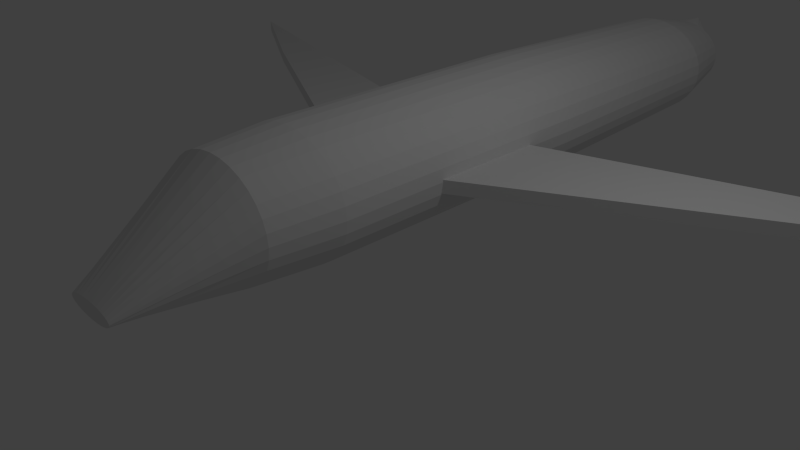 # Source: Jet.blend  (saved by Blender 2.73.0; exported with 4.5.12 LTS)
import bpy
from mathutils import Matrix  # noqa: F401  (used for matrix-valued properties, if any)

bpy.ops.wm.read_factory_settings(use_empty=True)
scene = bpy.context.scene
scene.name = 'Scene'

# ---- collections
col_collection_1 = bpy.data.collections.new('Collection 1'); scene.collection.children.link(col_collection_1)

# ---- world
world_world = bpy.data.worlds.new('World'); scene.world = world_world
world_world.color = (0.05088, 0.05088, 0.05088)
world_world.use_sun_shadow = False
world_world.sun_shadow_jitter_overblur = 0.0
world_world.cycles.sampling_method = 'MANUAL'
world_world.cycles.sample_map_resolution = 256

# ---- cameras
cam_camera = bpy.data.cameras.new('Camera')
cam_camera.clip_end = 100.0
cam_camera.lens = 35.0
cam_camera.sensor_width = 32.0
cam_camera.sensor_height = 18.0
cam_camera.ortho_scale = 7.314
cam_camera.dof.focus_distance = 0.0
cam_camera.dof.aperture_fstop = 128.0

# ---- lights
light_lamp = bpy.data.lights.new('Lamp', 'POINT')
light_lamp.transmission_factor = 0.0
light_lamp.cutoff_distance = 30.0
light_lamp.energy = 100.0
light_lamp.shadow_buffer_clip_start = 1.001
light_lamp.shadow_soft_size = 0.1
light_lamp.shadow_maximum_resolution = 0.006
light_lamp.use_absolute_resolution = True
light_lamp.cycles.use_multiple_importance_sampling = False

# ---- meshes
me_cube_002 = bpy.data.meshes.new('Cube.002')
me_cube_002.from_pydata([(-0.3581, 0.7824, -1.0), (-1.159, 1.724, -1.0), (1.071, 1.385, -1.0), (1.201, -0.7666, -1.0), (-0.3581, 0.7824, 1.0), (-1.159, 1.724, 1.0), (1.071, 1.385, 1.0), (1.201, -0.7666, 1.0)], [], [(4, 5, 1, 0), (5, 6, 2, 1), (6, 7, 3, 2), (7, 4, 0, 3), (0, 1, 2, 3), (7, 6, 5, 4)])
me_cube_002.use_remesh_preserve_volume = False
me_cube_002.use_remesh_preserve_attributes = False
me_cube_002.use_mirror_vertex_groups = False
me_cube_002.update()
me_cube_001 = bpy.data.meshes.new('Cube.001')
me_cube_001.from_pydata([(-0.3581, 0.7824, -1.0), (-1.159, 1.724, -1.0), (1.071, 1.385, -1.0), (1.201, -0.7666, -1.0), (-0.3581, 0.7824, 1.0), (-1.159, 1.724, 1.0), (1.071, 1.385, 1.0), (1.201, -0.7666, 1.0)], [], [(4, 5, 1, 0), (5, 6, 2, 1), (6, 7, 3, 2), (7, 4, 0, 3), (0, 1, 2, 3), (7, 6, 5, 4)])
me_cube_001.use_remesh_preserve_volume = False
me_cube_001.use_remesh_preserve_attributes = False
me_cube_001.use_mirror_vertex_groups = False
me_cube_001.update()
me_circle = bpy.data.meshes.new('Circle')
me_circle.from_pydata([(0.0, 1.0, 1.589), (-0.1951, 0.9808, 1.589), (-0.3827, 0.9239, 1.589), (-0.5556, 0.8315, 1.589), (-0.7071, 0.7071, 1.589), (-0.8315, 0.5556, 1.589), (-0.9239, 0.3827, 1.589), (-0.9808, 0.1951, 1.589), (-1.0, 1.449e-07, 1.589), (-0.9808, -0.1951, 1.589), (-0.9239, -0.3827, 1.589), (-0.8315, -0.5556, 1.589), (-0.7071, -0.7071, 1.589), (-0.5556, -0.8315, 1.589), (-0.3827, -0.9239, 1.589), (-0.1951, -0.9808, 1.589), (3.258e-07, -1.0, 1.589), (0.1951, -0.9808, 1.589), (0.3827, -0.9239, 1.589), (0.5556, -0.8315, 1.589), (0.7071, -0.7071, 1.589), (0.8315, -0.5556, 1.589), (0.9239, -0.3827, 1.589), (0.9808, -0.1951, 1.589), (1.0, 1.035e-06, 1.589), (0.9808, 0.1951, 1.589), (0.9239, 0.3827, 1.589), (0.8315, 0.5556, 1.589), (0.7071, 0.7071, 1.589), (0.5556, 0.8315, 1.589), (0.3827, 0.9239, 1.589), (0.1951, 0.9808, 1.589), (0.0, 1.0, -2.218), (-0.1951, 0.9808, -2.218), (-0.3827, 0.9239, -2.218), (-0.5556, 0.8315, -2.218), (-0.7071, 0.7071, -2.218), (-0.8315, 0.5556, -2.218), (-0.9239, 0.3827, -2.218), (-0.9808, 0.1951, -2.218), (-1.0, -2.144e-08, -2.218), (-0.9808, -0.1951, -2.218), (-0.9239, -0.3827, -2.218), (-0.8315, -0.5556, -2.218), (-0.7071, -0.7071, -2.218), (-0.5556, -0.8315, -2.218), (-0.3827, -0.9239, -2.218), (-0.1951, -0.9808, -2.218), (3.258e-07, -1.0, -2.218), (0.1951, -0.9808, -2.218), (0.3827, -0.9239, -2.218), (0.5556, -0.8315, -2.218), (0.7071, -0.7071, -2.218), (0.8315, -0.5556, -2.218), (0.9239, -0.3827, -2.218), (0.9808, -0.1951, -2.218), (1.0, 8.687e-07, -2.218), (0.9808, 0.1951, -2.218), (0.9239, 0.3827, -2.218), (0.8315, 0.5556, -2.218), (0.7071, 0.7071, -2.218), (0.5556, 0.8315, -2.218), (0.3827, 0.9239, -2.218), (0.1951, 0.9808, -2.218), (-1.489e-08, 0.8746, -5.702), (-0.1706, 0.8578, -5.702), (-0.3347, 0.808, -5.702), (-0.4859, 0.7272, -5.702), (-0.6184, 0.6184, -5.702), (-0.7272, 0.4859, -5.702), (-0.808, 0.3347, -5.702), (-0.8578, 0.1706, -5.702), (-0.8746, -1.469e-07, -5.702), (-0.8578, -0.1706, -5.702), (-0.808, -0.3347, -5.702), (-0.7272, -0.4859, -5.702), (-0.6184, -0.6184, -5.702), (-0.4859, -0.7272, -5.702), (-0.3347, -0.808, -5.702), (-0.1706, -0.8578, -5.702), (2.701e-07, -0.8746, -5.702), (0.1706, -0.8578, -5.702), (0.3347, -0.808, -5.702), (0.4859, -0.7272, -5.702), (0.6184, -0.6184, -5.702), (0.7272, -0.4859, -5.702), (0.808, -0.3347, -5.702), (0.8578, -0.1706, -5.702), (0.8746, 6.316e-07, -5.702), (0.8578, 0.1706, -5.702), (0.808, 0.3347, -5.702), (0.7272, 0.4859, -5.702), (0.6184, 0.6184, -5.702), (0.4859, 0.7272, -5.702), (0.3347, 0.808, -5.702), (0.1706, 0.8578, -5.702), (-4.745e-08, 0.623, -6.687), (-0.1215, 0.611, -6.687), (-0.2384, 0.5756, -6.687), (-0.3461, 0.518, -6.687), (-0.4405, 0.4405, -6.687), (-0.518, 0.3461, -6.687), (-0.5756, 0.2384, -6.687), (-0.611, 0.1215, -6.687), (-0.623, -1.376e-07, -6.687), (-0.611, -0.1215, -6.687), (-0.5756, -0.2384, -6.687), (-0.518, -0.3461, -6.687), (-0.4405, -0.4405, -6.687), (-0.3461, -0.518, -6.687), (-0.2384, -0.5756, -6.687), (-0.1215, -0.611, -6.687), (1.555e-07, -0.623, -6.687), (0.1215, -0.611, -6.687), (0.2384, -0.5756, -6.687), (0.3461, -0.518, -6.687), (0.4405, -0.4405, -6.687), (0.518, -0.3461, -6.687), (0.5756, -0.2384, -6.687), (0.611, -0.1215, -6.687), (0.623, 4.169e-07, -6.687), (0.611, 0.1215, -6.687), (0.5756, 0.2384, -6.687), (0.518, 0.3461, -6.687), (0.4405, 0.4405, -6.687), (0.3461, 0.518, -6.687), (0.2384, 0.5756, -6.687), (0.1215, 0.611, -6.687), (-8.917e-08, 0.623, -7.069), (-0.0244, 0.611, -7.069), (-0.04785, 0.5756, -7.069), (-0.06947, 0.518, -7.069), (-0.08842, 0.4405, -7.069), (-0.104, 0.3461, -7.069), (-0.1155, 0.2384, -7.069), (-0.1226, 0.1215, -7.069), (-0.125, -1.543e-07, -7.069), (-0.1226, -0.1215, -7.069), (-0.1155, -0.2384, -7.069), (-0.104, -0.3461, -7.069), (-0.08842, -0.4405, -7.069), (-0.06947, -0.518, -7.069), (-0.04785, -0.5756, -7.069), (-0.02439, -0.611, -7.069), (-4.843e-08, -0.623, -7.069), (0.02439, -0.611, -7.069), (0.04785, -0.5756, -7.069), (0.06947, -0.518, -7.069), (0.08842, -0.4405, -7.069), (0.104, -0.3461, -7.069), (0.1155, -0.2384, -7.069), (0.1226, -0.1215, -7.069), (0.125, 4.003e-07, -7.069), (0.1226, 0.1215, -7.069), (0.1155, 0.2384, -7.069), (0.104, 0.3461, -7.069), (0.08842, 0.4405, -7.069), (0.06947, 0.518, -7.069), (0.04785, 0.5756, -7.069), (0.02439, 0.611, -7.069), (-1.011e-08, 0.9149, 2.53), (-0.1785, 0.8973, 2.53), (-0.3501, 0.8452, 2.53), (-0.5083, 0.7607, 2.53), (-0.6469, 0.6469, 2.53), (-0.7607, 0.5083, 2.53), (-0.8452, 0.3501, 2.53), (-0.8973, 0.1785, 2.53), (-0.9149, 2.024e-07, 2.53), (-0.8973, -0.1785, 2.53), (-0.8452, -0.3501, 2.53), (-0.7607, -0.5083, 2.53), (-0.6469, -0.6469, 2.53), (-0.5083, -0.7607, 2.53), (-0.3501, -0.8452, 2.53), (-0.1785, -0.8973, 2.53), (2.88e-07, -0.9149, 2.53), (0.1785, -0.8973, 2.53), (0.3501, -0.8452, 2.53), (0.5083, -0.7607, 2.53), (0.6469, -0.6469, 2.53), (0.7607, -0.5083, 2.53), (0.8452, -0.3501, 2.53), (0.8973, -0.1785, 2.53), (0.9149, 1.017e-06, 2.53), (0.8973, 0.1785, 2.53), (0.8452, 0.3501, 2.53), (0.7607, 0.5083, 2.53), (0.6469, 0.6469, 2.53), (0.5083, 0.7607, 2.53), (0.3501, 0.8452, 2.53), (0.1785, 0.8973, 2.53), (-5.096e-08, -0.4332, 4.042), (-0.07765, -0.4357, 4.042), (-0.1523, -0.443, 4.042), (-0.2211, -0.4549, 4.042), (-0.2814, -0.471, 4.042), (-0.3309, -0.4905, 4.042), (-0.3677, -0.5128, 4.042), (-0.3904, -0.537, 4.042), (-0.398, -0.5621, 4.042), (-0.3904, -0.5873, 4.042), (-0.3677, -0.6115, 4.042), (-0.3309, -0.6338, 4.042), (-0.2814, -0.6533, 4.042), (-0.2211, -0.6694, 4.042), (-0.1523, -0.6813, 4.042), (-0.07765, -0.6886, 4.042), (7.872e-08, -0.6911, 4.042), (0.07765, -0.6886, 4.042), (0.1523, -0.6813, 4.042), (0.2211, -0.6694, 4.042), (0.2814, -0.6533, 4.042), (0.3309, -0.6338, 4.042), (0.3677, -0.6115, 4.042), (0.3904, -0.5873, 4.042), (0.398, -0.5621, 4.042), (0.3904, -0.537, 4.042), (0.3677, -0.5128, 4.042), (0.3309, -0.4905, 4.042), (0.2814, -0.471, 4.042), (0.2211, -0.4549, 4.042), (0.1523, -0.443, 4.042), (0.07765, -0.4357, 4.042)], [], [(22, 23, 55, 54), (0, 1, 33, 32), (11, 12, 44, 43), (31, 0, 32, 63), (20, 21, 53, 52), (9, 10, 42, 41), (29, 30, 62, 61), (18, 19, 51, 50), (7, 8, 40, 39), (27, 28, 60, 59), (16, 17, 49, 48), (5, 6, 38, 37), (25, 26, 58, 57), (3, 4, 36, 35), (14, 15, 47, 46), (23, 24, 56, 55), (1, 2, 34, 33), (12, 13, 45, 44), (21, 22, 54, 53), (10, 11, 43, 42), (30, 31, 63, 62), (19, 20, 52, 51), (8, 9, 41, 40), (28, 29, 61, 60), (17, 18, 50, 49), (6, 7, 39, 38), (26, 27, 59, 58), (4, 5, 37, 36), (15, 16, 48, 47), (24, 25, 57, 56), (2, 3, 35, 34), (13, 14, 46, 45), (63, 32, 64, 95), (52, 53, 85, 84), (41, 42, 74, 73), (61, 62, 94, 93), (50, 51, 83, 82), (39, 40, 72, 71), (59, 60, 92, 91), (48, 49, 81, 80), (37, 38, 70, 69), (57, 58, 90, 89), (35, 36, 68, 67), (46, 47, 79, 78), (55, 56, 88, 87), (33, 34, 66, 65), (44, 45, 77, 76), (53, 54, 86, 85), (42, 43, 75, 74), (62, 63, 95, 94), (51, 52, 84, 83), (40, 41, 73, 72), (60, 61, 93, 92), (49, 50, 82, 81), (38, 39, 71, 70), (58, 59, 91, 90), (36, 37, 69, 68), (47, 48, 80, 79), (56, 57, 89, 88), (34, 35, 67, 66), (45, 46, 78, 77), (54, 55, 87, 86), (32, 33, 65, 64), (43, 44, 76, 75), (86, 87, 119, 118), (64, 65, 97, 96), (75, 76, 108, 107), (95, 64, 96, 127), (84, 85, 117, 116), (73, 74, 106, 105), (93, 94, 126, 125), (82, 83, 115, 114), (71, 72, 104, 103), (91, 92, 124, 123), (80, 81, 113, 112), (69, 70, 102, 101), (89, 90, 122, 121), (67, 68, 100, 99), (78, 79, 111, 110), (87, 88, 120, 119), (65, 66, 98, 97), (76, 77, 109, 108), (85, 86, 118, 117), (74, 75, 107, 106), (94, 95, 127, 126), (83, 84, 116, 115), (72, 73, 105, 104), (92, 93, 125, 124), (81, 82, 114, 113), (70, 71, 103, 102), (90, 91, 123, 122), (68, 69, 101, 100), (79, 80, 112, 111), (88, 89, 121, 120), (66, 67, 99, 98), (77, 78, 110, 109), (120, 121, 153, 152), (98, 99, 131, 130), (109, 110, 142, 141), (118, 119, 151, 150), (96, 97, 129, 128), (107, 108, 140, 139), (127, 96, 128, 159), (116, 117, 149, 148), (105, 106, 138, 137), (125, 126, 158, 157), (114, 115, 147, 146), (103, 104, 136, 135), (123, 124, 156, 155), (112, 113, 145, 144), (101, 102, 134, 133), (121, 122, 154, 153), (99, 100, 132, 131), (110, 111, 143, 142), (119, 120, 152, 151), (97, 98, 130, 129), (108, 109, 141, 140), (117, 118, 150, 149), (106, 107, 139, 138), (126, 127, 159, 158), (115, 116, 148, 147), (104, 105, 137, 136), (124, 125, 157, 156), (113, 114, 146, 145), (102, 103, 135, 134), (122, 123, 155, 154), (100, 101, 133, 132), (111, 112, 144, 143), (129, 130, 131, 132, 133, 134, 135, 136, 137, 138, 139, 140, 141, 142, 143, 144, 145, 146, 147, 148, 149, 150, 151, 152, 153, 154, 155, 156, 157, 158, 159, 128), (31, 30, 190, 191), (20, 19, 179, 180), (9, 8, 168, 169), (29, 28, 188, 189), (18, 17, 177, 178), (7, 6, 166, 167), (27, 26, 186, 187), (5, 4, 164, 165), (16, 15, 175, 176), (25, 24, 184, 185), (3, 2, 162, 163), (14, 13, 173, 174), (23, 22, 182, 183), (1, 0, 160, 161), (12, 11, 171, 172), (0, 31, 191, 160), (21, 20, 180, 181), (10, 9, 169, 170), (30, 29, 189, 190), (19, 18, 178, 179), (8, 7, 167, 168), (28, 27, 187, 188), (17, 16, 176, 177), (6, 5, 165, 166), (26, 25, 185, 186), (4, 3, 163, 164), (15, 14, 174, 175), (24, 23, 183, 184), (2, 1, 161, 162), (13, 12, 172, 173), (22, 21, 181, 182), (11, 10, 170, 171), (189, 188, 220, 221), (178, 177, 209, 210), (167, 166, 198, 199), (187, 186, 218, 219), (165, 164, 196, 197), (176, 175, 207, 208), (185, 184, 216, 217), (163, 162, 194, 195), (174, 173, 205, 206), (183, 182, 214, 215), (161, 160, 192, 193), (172, 171, 203, 204), (160, 191, 223, 192), (181, 180, 212, 213), (170, 169, 201, 202), (190, 189, 221, 222), (179, 178, 210, 211), (168, 167, 199, 200), (188, 187, 219, 220), (177, 176, 208, 209), (166, 165, 197, 198), (186, 185, 217, 218), (164, 163, 195, 196), (175, 174, 206, 207), (184, 183, 215, 216), (162, 161, 193, 194), (173, 172, 204, 205), (182, 181, 213, 214), (171, 170, 202, 203), (191, 190, 222, 223), (180, 179, 211, 212), (169, 168, 200, 201), (193, 192, 223, 222, 221, 220, 219, 218, 217, 216, 215, 214, 213, 212, 211, 210, 209, 208, 207, 206, 205, 204, 203, 202, 201, 200, 199, 198, 197, 196, 195, 194)])
me_circle.use_remesh_preserve_volume = False
me_circle.use_remesh_preserve_attributes = False
me_circle.use_mirror_vertex_groups = False
me_circle.update()

# ---- objects
ob_cube_001 = bpy.data.objects.new('Cube.001', me_cube_002)
ob_cube = bpy.data.objects.new('Cube', me_cube_001)
ob_circle = bpy.data.objects.new('Circle', me_circle)
ob_lamp = bpy.data.objects.new('Lamp', light_lamp)
ob_camera = bpy.data.objects.new('Camera', cam_camera)

# ---- transforms, parenting, visibility, modifiers, constraints
ob_cube_001.location = (4.094, 1.386, 1.25)
ob_cube_001.rotation_euler = (-0.0, 3.142, 0.2356)
ob_cube_001.scale = (2.756, 0.7163, 0.0868)
ob_cube_001.lineart.crease_threshold = 0.0
ob_cube.location = (-3.888, 1.386, 1.232)
ob_cube.rotation_euler = (0.0, -0.0, -0.2354)
ob_cube.scale = (2.756, 0.7163, 0.0868)
ob_cube.lineart.crease_threshold = 0.0
ob_circle.location = (0.09779, 0.2799, 1.308)
ob_circle.rotation_euler = (1.571, 0.0, 0.0)
ob_circle.scale = (1.0, 0.8244, 1.0)
ob_circle.lineart.crease_threshold = 0.0
ob_lamp.location = (4.076, 1.005, 5.904)
ob_lamp.rotation_euler = (0.6503, 0.05522, 1.866)
ob_lamp.lock_rotations_4d = False
ob_lamp.empty_display_type = 'ARROWS'
ob_lamp.color = (0.0, 0.0, 0.0, 0.0)
ob_lamp.lineart.crease_threshold = 0.0
ob_camera.location = (7.481, -6.508, 5.344)
ob_camera.rotation_euler = (1.109, 0.01082, 0.8149)
ob_camera.lock_rotations_4d = False
ob_camera.empty_display_type = 'ARROWS'
ob_camera.color = (0.0, 0.0, 0.0, 0.0)
ob_camera.display_type = 'WIRE'
ob_camera.lineart.crease_threshold = 0.0

# ---- collection membership
col_collection_1.objects.link(ob_cube_001)
col_collection_1.objects.link(ob_cube)
col_collection_1.objects.link(ob_circle)
col_collection_1.objects.link(ob_lamp)
col_collection_1.objects.link(ob_camera)

# ---- scene / render settings (as saved in the file)
scene.camera = ob_camera
scene.frame_start = 1; scene.frame_end = 250; scene.frame_set(1)
scene.render.engine = 'BLENDER_EEVEE_NEXT'
scene.render.resolution_percentage = 50
scene.render.dither_intensity = 0.0
scene.cycles.use_denoising = False
scene.cycles.samples = 10
scene.cycles.sampling_pattern = 'TABULATED_SOBOL'
scene.cycles.light_sampling_threshold = 0.0
scene.cycles.use_adaptive_sampling = False
scene.cycles.use_light_tree = False
scene.cycles.blur_glossy = 0.0
scene.cycles.pixel_filter_type = 'GAUSSIAN'
scene.cycles.sample_clamp_indirect = 0.0
scene.view_settings.view_transform = 'Standard'
bpy.context.view_layer.update()
